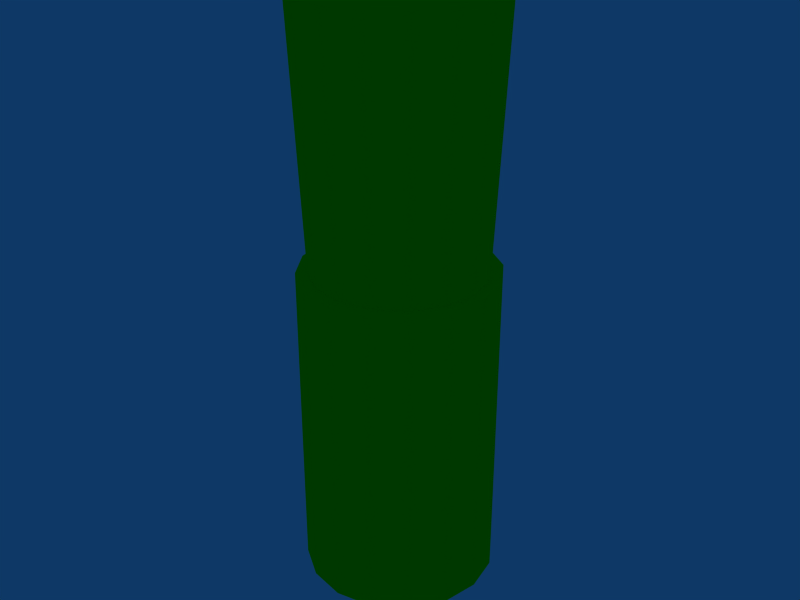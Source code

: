 # Source: characters.blend  (saved by Blender 2.48.1; exported with 4.5.12 LTS)
import bpy
from mathutils import Matrix  # noqa: F401  (used for matrix-valued properties, if any)

bpy.ops.wm.read_factory_settings(use_empty=True)
scene = bpy.context.scene
scene.name = 'Scene'

# ---- collections
col_collection_1 = bpy.data.collections.new('Collection 1'); scene.collection.children.link(col_collection_1)
col_collection_2 = bpy.data.collections.new('Collection 2'); scene.collection.children.link(col_collection_2)
col_collection_2.hide_render = True
col_collection_2.hide_viewport = True

# ---- materials (node trees are filled in below, after node groups)
mat_green = bpy.data.materials.new('Green')
mat_green.alpha_threshold = 0.0
mat_green.diffuse_color = (0.0, 1.0, 0.0, 1.0)
mat_green.roughness = 0.5
mat_green.specular_intensity = 0.0
mat_green.line_color = (0.0, 0.0, 0.0, 1.0)
mat_red = bpy.data.materials.new('Red')
mat_red.alpha_threshold = 0.0
mat_red.diffuse_color = (1.0, 0.0, 0.0, 1.0)
mat_red.roughness = 0.5
mat_red.specular_intensity = 0.0
mat_red.line_color = (0.0, 0.0, 0.0, 1.0)

# ---- material node trees

# ---- world
world_world = bpy.data.worlds.new('World'); scene.world = world_world
world_world.color = (0.05656, 0.2208, 0.4)
world_world.use_sun_shadow = False
world_world.sun_shadow_jitter_overblur = 0.0
world_world.cycles.sampling_method = 'MANUAL'
world_world.cycles.sample_map_resolution = 256

# ---- meshes
me_player = bpy.data.meshes.new('Player')
me_player.from_pydata([(0.2121, 0.2121, -5.96e-08), (0.2772, 0.1148, -5.96e-08), (0.3, 5.171e-08, 0.0), (0.2772, -0.1148, 0.0), (0.2121, -0.2121, 0.0), (0.1148, -0.2772, 0.0), (3.748e-08, -0.3, 0.0), (-0.1148, -0.2772, 0.0), (-0.2121, -0.2121, 5.96e-08), (-0.2772, -0.1148, 5.96e-08), (-0.3, 9.969e-08, 0.0), (-0.2772, 0.1148, 0.0), (-0.2121, 0.2121, 0.0), (-0.1148, 0.2772, 0.0), (1.899e-07, 0.3, 0.0), (0.1148, 0.2772, 0.0), (0.2121, 0.2121, 1.8), (0.2772, 0.1148, 1.8), (0.3, -4.835e-07, 1.8), (0.2772, -0.1148, 1.8), (0.2121, -0.2121, 1.8), (0.1148, -0.2772, 1.8), (-5.738e-07, -0.3, 1.8), (-0.1148, -0.2772, 1.8), (-0.2121, -0.2121, 1.8), (-0.2772, -0.1148, 1.8), (-0.3, 7.065e-07, 1.8), (-0.2772, 0.1148, 1.8), (-0.2121, 0.2121, 1.8), (-0.1148, 0.2772, 1.8), (9.71e-07, 0.3, 1.8), (0.1148, 0.2772, 1.8), (-6.706e-09, 8.047e-08, 0.0), (6.706e-09, -8.047e-08, 1.8), (0.2772, 0.1148, 1.0), (0.2121, 0.2121, 1.0), (0.3, -2.761e-07, 1.0), (0.2772, -0.1148, 1.0), (0.2121, -0.2121, 1.0), (0.1148, -0.2772, 1.0), (-3.271e-07, -0.3, 1.0), (-0.1148, -0.2772, 1.0), (-0.2121, -0.2121, 1.0), (-0.2772, -0.1148, 1.0), (-0.3, 3.6e-07, 1.0), (-0.2772, 0.1148, 1.0), (-0.2121, 0.2121, 1.0), (-0.1148, 0.2772, 1.0), (5.424e-07, 0.3, 1.0), (0.1148, 0.2772, 1.0), (0.2446, 0.1013, 1.0), (0.1872, 0.1872, 1.0), (0.2647, -2.523e-07, 1.0), (0.2446, -0.1013, 1.0), (0.1872, -0.1872, 1.0), (0.1013, -0.2446, 1.0), (-3.06e-07, -0.2647, 1.0), (-0.1013, -0.2446, 1.0), (-0.1872, -0.1872, 1.0), (-0.2446, -0.1013, 1.0), (-0.2647, 3.286e-07, 1.0), (-0.2446, 0.1013, 1.0), (-0.1872, 0.1872, 1.0), (-0.1013, 0.2446, 1.0), (4.851e-07, 0.2647, 1.0), (0.1013, 0.2446, 1.0)], [], [(32, 0, 1), (33, 17, 16), (32, 1, 2), (33, 18, 17), (32, 2, 3), (33, 19, 18), (32, 3, 4), (33, 20, 19), (32, 4, 5), (33, 21, 20), (32, 5, 6), (33, 22, 21), (32, 6, 7), (33, 23, 22), (32, 7, 8), (33, 24, 23), (32, 8, 9), (33, 25, 24), (32, 9, 10), (33, 26, 25), (32, 10, 11), (33, 27, 26), (32, 11, 12), (33, 28, 27), (32, 12, 13), (33, 29, 28), (32, 13, 14), (33, 30, 29), (32, 14, 15), (33, 31, 30), (15, 0, 32), (33, 16, 31), (0, 35, 34, 1), (1, 34, 36, 2), (2, 36, 37, 3), (3, 37, 38, 4), (4, 38, 39, 5), (5, 39, 40, 6), (6, 40, 41, 7), (7, 41, 42, 8), (8, 42, 43, 9), (9, 43, 44, 10), (10, 44, 45, 11), (11, 45, 46, 12), (12, 46, 47, 13), (13, 47, 48, 14), (14, 48, 49, 15), (35, 0, 15, 49), (35, 51, 50, 34), (51, 16, 17, 50), (34, 50, 52, 36), (50, 17, 18, 52), (36, 52, 53, 37), (52, 18, 19, 53), (37, 53, 54, 38), (53, 19, 20, 54), (38, 54, 55, 39), (54, 20, 21, 55), (39, 55, 56, 40), (55, 21, 22, 56), (40, 56, 57, 41), (56, 22, 23, 57), (41, 57, 58, 42), (57, 23, 24, 58), (42, 58, 59, 43), (58, 24, 25, 59), (43, 59, 60, 44), (59, 25, 26, 60), (44, 60, 61, 45), (60, 26, 27, 61), (45, 61, 62, 46), (61, 27, 28, 62), (46, 62, 63, 47), (62, 28, 29, 63), (47, 63, 64, 48), (63, 29, 30, 64), (48, 64, 65, 49), (64, 30, 31, 65), (16, 51, 65, 31), (51, 35, 49, 65)])
me_player.polygons.foreach_set('use_smooth', [True] * 80)
me_player.materials.append(mat_green)
me_player.use_remesh_preserve_volume = False
me_player.use_remesh_preserve_attributes = False
me_player.use_mirror_vertex_groups = False
me_player.update()
me_enemy = bpy.data.meshes.new('Enemy')
me_enemy.from_pydata([(0.2121, 0.2121, -5.96e-08), (0.2772, 0.1148, -5.96e-08), (0.3, 5.171e-08, 0.0), (0.2772, -0.1148, 0.0), (0.2121, -0.2121, 0.0), (0.1148, -0.2772, 0.0), (3.748e-08, -0.3, 0.0), (-0.1148, -0.2772, 0.0), (-0.2121, -0.2121, 5.96e-08), (-0.2772, -0.1148, 5.96e-08), (-0.3, 9.969e-08, 0.0), (-0.2772, 0.1148, 0.0), (-0.2121, 0.2121, 0.0), (-0.1148, 0.2772, 0.0), (1.899e-07, 0.3, 0.0), (0.1148, 0.2772, 0.0), (0.2121, 0.2121, 1.8), (0.2772, 0.1148, 1.8), (0.3, -4.835e-07, 1.8), (0.2772, -0.1148, 1.8), (0.2121, -0.2121, 1.8), (0.1148, -0.2772, 1.8), (-5.738e-07, -0.3, 1.8), (-0.1148, -0.2772, 1.8), (-0.2121, -0.2121, 1.8), (-0.2772, -0.1148, 1.8), (-0.3, 7.065e-07, 1.8), (-0.2772, 0.1148, 1.8), (-0.2121, 0.2121, 1.8), (-0.1148, 0.2772, 1.8), (9.71e-07, 0.3, 1.8), (0.1148, 0.2772, 1.8), (-6.706e-09, 8.047e-08, 0.0), (6.706e-09, -8.047e-08, 1.8), (0.2772, 0.1148, 1.0), (0.2121, 0.2121, 1.0), (0.3, -2.761e-07, 1.0), (0.2772, -0.1148, 1.0), (0.2121, -0.2121, 1.0), (0.1148, -0.2772, 1.0), (-3.271e-07, -0.3, 1.0), (-0.1148, -0.2772, 1.0), (-0.2121, -0.2121, 1.0), (-0.2772, -0.1148, 1.0), (-0.3, 3.6e-07, 1.0), (-0.2772, 0.1148, 1.0), (-0.2121, 0.2121, 1.0), (-0.1148, 0.2772, 1.0), (5.424e-07, 0.3, 1.0), (0.1148, 0.2772, 1.0), (0.2446, 0.1013, 1.0), (0.1872, 0.1872, 1.0), (0.2647, -2.523e-07, 1.0), (0.2446, -0.1013, 1.0), (0.1872, -0.1872, 1.0), (0.1013, -0.2446, 1.0), (-3.06e-07, -0.2647, 1.0), (-0.1013, -0.2446, 1.0), (-0.1872, -0.1872, 1.0), (-0.2446, -0.1013, 1.0), (-0.2647, 3.286e-07, 1.0), (-0.2446, 0.1013, 1.0), (-0.1872, 0.1872, 1.0), (-0.1013, 0.2446, 1.0), (4.851e-07, 0.2647, 1.0), (0.1013, 0.2446, 1.0)], [], [(32, 0, 1), (33, 17, 16), (32, 1, 2), (33, 18, 17), (32, 2, 3), (33, 19, 18), (32, 3, 4), (33, 20, 19), (32, 4, 5), (33, 21, 20), (32, 5, 6), (33, 22, 21), (32, 6, 7), (33, 23, 22), (32, 7, 8), (33, 24, 23), (32, 8, 9), (33, 25, 24), (32, 9, 10), (33, 26, 25), (32, 10, 11), (33, 27, 26), (32, 11, 12), (33, 28, 27), (32, 12, 13), (33, 29, 28), (32, 13, 14), (33, 30, 29), (32, 14, 15), (33, 31, 30), (15, 0, 32), (33, 16, 31), (0, 35, 34, 1), (1, 34, 36, 2), (2, 36, 37, 3), (3, 37, 38, 4), (4, 38, 39, 5), (5, 39, 40, 6), (6, 40, 41, 7), (7, 41, 42, 8), (8, 42, 43, 9), (9, 43, 44, 10), (10, 44, 45, 11), (11, 45, 46, 12), (12, 46, 47, 13), (13, 47, 48, 14), (14, 48, 49, 15), (35, 0, 15, 49), (35, 51, 50, 34), (51, 16, 17, 50), (34, 50, 52, 36), (50, 17, 18, 52), (36, 52, 53, 37), (52, 18, 19, 53), (37, 53, 54, 38), (53, 19, 20, 54), (38, 54, 55, 39), (54, 20, 21, 55), (39, 55, 56, 40), (55, 21, 22, 56), (40, 56, 57, 41), (56, 22, 23, 57), (41, 57, 58, 42), (57, 23, 24, 58), (42, 58, 59, 43), (58, 24, 25, 59), (43, 59, 60, 44), (59, 25, 26, 60), (44, 60, 61, 45), (60, 26, 27, 61), (45, 61, 62, 46), (61, 27, 28, 62), (46, 62, 63, 47), (62, 28, 29, 63), (47, 63, 64, 48), (63, 29, 30, 64), (48, 64, 65, 49), (64, 30, 31, 65), (16, 51, 65, 31), (51, 35, 49, 65)])
me_enemy.polygons.foreach_set('use_smooth', [True] * 80)
me_enemy.materials.append(mat_red)
me_enemy.use_remesh_preserve_volume = False
me_enemy.use_remesh_preserve_attributes = False
me_enemy.use_mirror_vertex_groups = False
me_enemy.update()

# ---- objects
ob_player = bpy.data.objects.new('Player', me_player)
ob_enemy = bpy.data.objects.new('Enemy', me_enemy)

# ---- transforms, parenting, visibility, modifiers, constraints
ob_player.location = (0.0, 0.0, 0.0)
ob_player.lock_rotations_4d = False
ob_player.empty_display_type = 'ARROWS'
ob_player.lineart.crease_threshold = 0.0
_m = ob_player.modifiers.new('EdgeSplit', 'EDGE_SPLIT')
ob_enemy.location = (0.0, 0.0, 0.0)
ob_enemy.lock_rotations_4d = False
ob_enemy.empty_display_type = 'ARROWS'
ob_enemy.lineart.crease_threshold = 0.0
_m = ob_enemy.modifiers.new('EdgeSplit', 'EDGE_SPLIT')

# ---- collection membership
col_collection_1.objects.link(ob_player)
col_collection_2.objects.link(ob_enemy)

# ---- scene / render settings (as saved in the file)
scene.frame_start = 1; scene.frame_end = 250; scene.frame_set(1)
scene.render.engine = 'BLENDER_EEVEE_NEXT'
scene.render.image_settings.file_format = 'JPEG'
scene.render.image_settings.color_mode = 'RGB'
scene.render.image_settings.compression = 90
scene.render.resolution_x = 800
scene.render.resolution_y = 600
scene.render.pixel_aspect_x = 100.0
scene.render.pixel_aspect_y = 100.0
scene.render.fps = 25
scene.render.dither_intensity = 0.0
scene.render.use_compositing = False
scene.render.use_sequencer = False
scene.render.bake_margin = 2
scene.render.bake_bias = 0.0
scene.render.use_stamp_time = False
scene.render.use_stamp_date = False
scene.render.use_stamp_frame = False
scene.render.use_stamp_camera = False
scene.render.use_stamp_scene = False
scene.render.use_stamp_filename = False
scene.render.use_stamp_render_time = False
scene.render.stamp_font_size = 0
scene.cycles.use_denoising = False
scene.cycles.samples = 10
scene.cycles.sampling_pattern = 'TABULATED_SOBOL'
scene.cycles.light_sampling_threshold = 0.0
scene.cycles.use_adaptive_sampling = False
scene.cycles.use_light_tree = False
scene.cycles.blur_glossy = 0.0
scene.cycles.volume_bounces = 1
scene.cycles.pixel_filter_type = 'GAUSSIAN'
scene.cycles.sample_clamp_indirect = 0.0
scene.view_settings.view_transform = 'Raw'
bpy.context.view_layer.update()

# ---- added for rendering (the .blend has no active camera): camera
cam_auto = bpy.data.cameras.new('AutoCamera')
cam_auto.lens = 50.0
cam_auto.sensor_width = 36.0
cam_auto.clip_end = 1000.0
ob_auto_camera = bpy.data.objects.new('AutoCamera', cam_auto)
scene.collection.objects.link(ob_auto_camera)
ob_auto_camera.location = (1.84117, -2.20941, 2.37294)
ob_auto_camera.rotation_euler = (1.09748, -7.21219e-08, 0.694738)
scene.camera = ob_auto_camera
bpy.context.view_layer.update()
